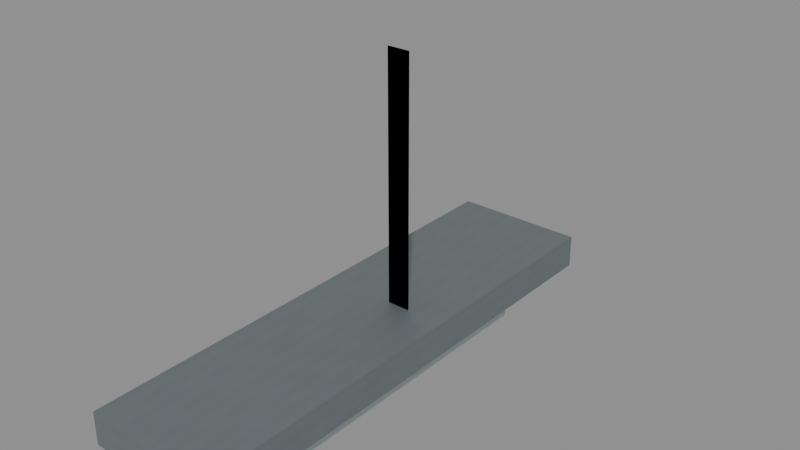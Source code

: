 # Source: AST-ENG-008_west_inspection_fixture.blend  (saved by Blender 4.3.34; exported with 4.5.12 LTS)
import bpy
from mathutils import Matrix  # noqa: F401  (used for matrix-valued properties, if any)

bpy.ops.wm.read_factory_settings(use_empty=True)
scene = bpy.context.scene
scene.name = 'Scene'

# ---- images (referenced by path relative to the original .blend; pixels are not part of the script)
import os
ASSET_DIR = os.environ.get("B2B_ASSET_DIR", "")  # directory of the original .blend (textures are referenced by path, not embedded)
HERE = os.path.dirname(os.path.abspath(__file__))  # packed textures are extracted next to this script under _unpacked/

def load_image(name, relpath, width, height, colorspace="sRGB"):
    """Load a texture the original file referenced (path relative to the .blend, or extracted next to this script)."""
    p = next((c for c in (os.path.join(HERE, relpath), os.path.join(ASSET_DIR, relpath)) if relpath and os.path.exists(c)), "")
    if p:
        img = bpy.data.images.load(p, check_existing=True)
        img.name = name
    else:  # same state as the original file: an image datablock whose file is absent (Cycles renders it pink)
        img = bpy.data.images.new(name, width, height)
        img.source = "FILE"
        img.filepath = "//" + (relpath or name)
    img.colorspace_settings.name = colorspace
    return img
img_staff_zinc_png = load_image('staff_zinc.png', '_unpacked/staff_zinc.c37cbdb6.png', 256, 256, 'sRGB')
img_staff_bluegrey_paint_png = load_image('staff_bluegrey_paint.png', '_unpacked/staff_bluegrey_paint.06b28083.png', 256, 256, 'sRGB')
img_staff_opal_png = load_image('staff_opal.png', '_unpacked/staff_opal.cb0b517e.png', 256, 256, 'sRGB')

# ---- materials (node trees are filled in below, after node groups)
mat_astraea_staff_zinc = bpy.data.materials.new('ASTRAEA_staff_zinc')
mat_astraea_staff_zinc.diffuse_color = (0.5216, 0.5608, 0.5725, 1.0)
mat_astraea_staff_bluegrey_paint = bpy.data.materials.new('ASTRAEA_staff_bluegrey_paint')
mat_astraea_staff_bluegrey_paint.diffuse_color = (0.3176, 0.3843, 0.4039, 1.0)
mat_astraea_staff_opal = bpy.data.materials.new('ASTRAEA_staff_opal')
mat_astraea_staff_opal.diffuse_color = (0.8039, 0.8588, 0.8549, 1.0)

# ---- material node trees
mat_astraea_staff_zinc.use_nodes = True; mat_astraea_staff_zinc.node_tree.nodes.clear()
_N = mat_astraea_staff_zinc.node_tree.nodes; _L = mat_astraea_staff_zinc.node_tree.links
n0 = _N.new('ShaderNodeBsdfPrincipled'); n0.name = 'Principled BSDF'; n0.location = (0, 80)
n0.inputs[1].default_value = 0.65
n0.inputs[2].default_value = 0.61
n1 = _N.new('ShaderNodeTexImage'); n1.name = 'Image Texture'; n1.location = (-320, 80)
n1.image = img_staff_zinc_png
n2 = _N.new('ShaderNodeOutputMaterial'); n2.name = 'Material Output'; n2.location = (320, 80)
_L.new(n1.outputs[0], n0.inputs[0])
_L.new(n0.outputs[0], n2.inputs[0])
n2.is_active_output = True
mat_astraea_staff_bluegrey_paint.use_nodes = True; mat_astraea_staff_bluegrey_paint.node_tree.nodes.clear()
_N = mat_astraea_staff_bluegrey_paint.node_tree.nodes; _L = mat_astraea_staff_bluegrey_paint.node_tree.links
n0 = _N.new('ShaderNodeBsdfPrincipled'); n0.name = 'Principled BSDF'; n0.location = (0, 80)
n0.inputs[2].default_value = 0.78
n1 = _N.new('ShaderNodeTexImage'); n1.name = 'Image Texture'; n1.location = (-320, 80)
n1.image = img_staff_bluegrey_paint_png
n2 = _N.new('ShaderNodeOutputMaterial'); n2.name = 'Material Output'; n2.location = (320, 80)
_L.new(n1.outputs[0], n0.inputs[0])
_L.new(n0.outputs[0], n2.inputs[0])
n2.is_active_output = True
mat_astraea_staff_opal.use_nodes = True; mat_astraea_staff_opal.node_tree.nodes.clear()
_N = mat_astraea_staff_opal.node_tree.nodes; _L = mat_astraea_staff_opal.node_tree.links
n0 = _N.new('ShaderNodeBsdfPrincipled'); n0.name = 'Principled BSDF'; n0.location = (0, 80)
n0.inputs[2].default_value = 0.45
n1 = _N.new('ShaderNodeTexImage'); n1.name = 'Image Texture'; n1.location = (-320, 80)
n1.image = img_staff_opal_png
n2 = _N.new('ShaderNodeOutputMaterial'); n2.name = 'Material Output'; n2.location = (320, 80)
_L.new(n1.outputs[0], n0.inputs[0])
_L.new(n0.outputs[0], n2.inputs[0])
n2.is_active_output = True

# ---- meshes
me_plant_inspection_n_mount = bpy.data.meshes.new('plant_inspection_n_mount')
me_plant_inspection_n_mount.from_pydata([(30.25, 437.2, 10.36), (31.75, 437.2, 10.36), (31.75, 436.8, 10.36), (30.25, 436.8, 10.36), (30.25, 437.2, 10.46), (31.75, 437.2, 10.46), (31.75, 436.8, 10.46), (30.25, 436.8, 10.46)], [], [(3, 0, 1, 2), (4, 7, 6, 5), (0, 4, 5, 1), (1, 5, 6, 2), (2, 6, 7, 3), (3, 7, 4, 0)])
_uv = me_plant_inspection_n_mount.uv_layers.new(name='MetreScaled')
_uv.uv.foreach_set('vector', [40.33, -582.4, 40.33, -582.9, 42.33, -582.9, 42.33, -582.4, 40.33, 582.9, 40.33, 582.4, 42.33, 582.4, 42.33, 582.9, 40.33, -13.81, 40.33, -13.95, 42.33, -13.95, 42.33, -13.81, 582.9, 13.81, 582.9, 13.95, 582.4, 13.95, 582.4, 13.81, 42.33, 13.81, 42.33, 13.95, 40.33, 13.95, 40.33, 13.81, 582.4, -13.81, 582.4, -13.95, 582.9, -13.95, 582.9, -13.81])
me_plant_inspection_n_mount.materials.append(mat_astraea_staff_zinc)
me_plant_inspection_n_mount.update()
me_plant_inspection_n_housing = bpy.data.meshes.new('plant_inspection_n_housing')
me_plant_inspection_n_housing.from_pydata([(30.35, 437.1, 10.25), (31.65, 437.1, 10.25), (31.65, 436.9, 10.25), (30.35, 436.9, 10.25), (30.35, 437.1, 10.36), (31.65, 437.1, 10.36), (31.65, 436.9, 10.36), (30.35, 436.9, 10.36)], [], [(3, 0, 1, 2), (4, 7, 6, 5), (0, 4, 5, 1), (1, 5, 6, 2), (2, 6, 7, 3), (3, 7, 4, 0)])
_uv = me_plant_inspection_n_housing.uv_layers.new(name='MetreScaled')
_uv.uv.foreach_set('vector', [30.35, -436.9, 30.35, -437.1, 31.65, -437.1, 31.65, -436.9, 30.35, 437.1, 30.35, 436.9, 31.65, 436.9, 31.65, 437.1, 30.35, -10.25, 30.35, -10.36, 31.65, -10.36, 31.65, -10.25, 437.1, 10.25, 437.1, 10.36, 436.9, 10.36, 436.9, 10.25, 31.65, 10.25, 31.65, 10.36, 30.35, 10.36, 30.35, 10.25, 436.9, -10.25, 436.9, -10.36, 437.1, -10.36, 437.1, -10.25])
me_plant_inspection_n_housing.materials.append(mat_astraea_staff_bluegrey_paint)
me_plant_inspection_n_housing.update()
me_plant_inspection_n_opal = bpy.data.meshes.new('plant_inspection_n_opal')
me_plant_inspection_n_opal.from_pydata([(30.45, 437.1, 10.23), (31.55, 437.1, 10.23), (31.55, 436.9, 10.23), (30.45, 436.9, 10.23), (30.45, 437.1, 10.25), (31.55, 437.1, 10.25), (31.55, 436.9, 10.25), (30.45, 436.9, 10.25)], [], [(3, 0, 1, 2), (4, 7, 6, 5), (0, 4, 5, 1), (1, 5, 6, 2), (2, 6, 7, 3), (3, 7, 4, 0)])
_uv = me_plant_inspection_n_opal.uv_layers.new(name='MetreScaled')
_uv.uv.foreach_set('vector', [40.6, -582.5, 40.6, -582.8, 42.07, -582.8, 42.07, -582.5, 40.6, 582.8, 40.6, 582.5, 42.07, 582.5, 42.07, 582.8, 40.6, -13.63, 40.6, -13.67, 42.07, -13.67, 42.07, -13.63, 582.8, 13.63, 582.8, 13.67, 582.5, 13.67, 582.5, 13.63, 42.07, 13.63, 42.07, 13.67, 40.6, 13.67, 40.6, 13.63, 582.5, -13.63, 582.5, -13.67, 582.8, -13.67, 582.8, -13.63])
me_plant_inspection_n_opal.materials.append(mat_astraea_staff_opal)
me_plant_inspection_n_opal.update()
me_west_capstem = bpy.data.meshes.new('WEST_CapStem')
me_west_capstem.from_pydata([(25.51, 432.0, 9.735), (25.58, 432.0, 9.735), (25.58, 432.0, 9.735), (25.51, 432.0, 9.735), (25.51, 432.0, 10.48), (25.58, 432.0, 10.48), (25.58, 432.0, 10.48), (25.51, 432.0, 10.48)], [], [(3, 0, 1, 2), (4, 7, 6, 5), (0, 4, 5, 1), (1, 5, 6, 2), (2, 6, 7, 3), (3, 7, 4, 0)])
_uv = me_west_capstem.uv_layers.new(name='MetreScaled')
_uv.uv.foreach_set('vector', [34.02, -576.0, 34.02, -576.0, 34.11, -576.0, 34.11, -576.0, 34.02, 576.0, 34.02, 576.0, 34.11, 576.0, 34.11, 576.0, 34.02, -12.98, 34.02, -13.97, 34.11, -13.97, 34.11, -12.98, 576.0, 12.98, 576.0, 13.97, 576.0, 13.97, 576.0, 12.98, 34.11, 12.98, 34.11, 13.97, 34.02, 13.97, 34.02, 12.98, 576.0, -12.98, 576.0, -13.97, 576.0, -13.97, 576.0, -12.98])
me_west_capstem.materials.append(mat_astraea_staff_zinc)
me_west_capstem.update()

# ---- objects
ob_west_mount = bpy.data.objects.new('WEST_mount', me_plant_inspection_n_mount)
ob_west_housing = bpy.data.objects.new('WEST_housing', me_plant_inspection_n_housing)
ob_west_opal = bpy.data.objects.new('WEST_opal', me_plant_inspection_n_opal)
ob_west_capstem = bpy.data.objects.new('WEST_CapStem', me_west_capstem)
ob_datum_plant_west_front = bpy.data.objects.new('DATUM_plant_west_front', None)

# ---- transforms, parenting, visibility, modifiers, constraints
ob_west_mount.location = (462.5, 401.0, -0.725)
ob_west_mount.rotation_euler = (0.0, -0.0, 1.571)
ob_west_housing.location = (462.5, 401.0, -0.725)
ob_west_housing.rotation_euler = (0.0, -0.0, 1.571)
ob_west_opal.location = (462.5, 401.0, -0.725)
ob_west_opal.rotation_euler = (0.0, -0.0, 1.571)
ob_west_capstem.location = (0.0, 0.0, 0.0)
ob_datum_plant_west_front.location = (25.55, 432.0, 9.5)

# ---- collection membership
scene.collection.objects.link(ob_west_mount)
scene.collection.objects.link(ob_west_housing)
scene.collection.objects.link(ob_west_opal)
scene.collection.objects.link(ob_west_capstem)
scene.collection.objects.link(ob_datum_plant_west_front)

# ---- scene / render settings (as saved in the file)
scene.frame_start = 1; scene.frame_end = 250; scene.frame_set(1)
scene.render.engine = 'BLENDER_EEVEE_NEXT'
bpy.context.view_layer.update()

# ---- added for rendering (the .blend has no active camera and no usable light): camera, sun + grey world if the file has none
cam_auto = bpy.data.cameras.new('AutoCamera')
cam_auto.lens = 50.0
cam_auto.sensor_width = 36.0
cam_auto.clip_end = 1000.0
ob_auto_camera = bpy.data.objects.new('AutoCamera', cam_auto)
scene.collection.objects.link(ob_auto_camera)
ob_auto_camera.location = (27.2409, 429.971, 11.3427)
ob_auto_camera.rotation_euler = (1.09748, -7.21219e-08, 0.694738)
scene.camera = ob_auto_camera
light_auto_sun = bpy.data.lights.new('AutoSun', 'SUN')
light_auto_sun.energy = 3.0
light_auto_sun.angle = 0.0523599
ob_auto_sun = bpy.data.objects.new('AutoSun', light_auto_sun)
scene.collection.objects.link(ob_auto_sun)
ob_auto_sun.rotation_euler = (0.872665, 0.174533, 0.523599)
if scene.world is None:
    world_auto = bpy.data.worlds.new('AutoWorld')
    world_auto.color = (0.3, 0.3, 0.3)
    scene.world = world_auto
bpy.context.view_layer.update()
